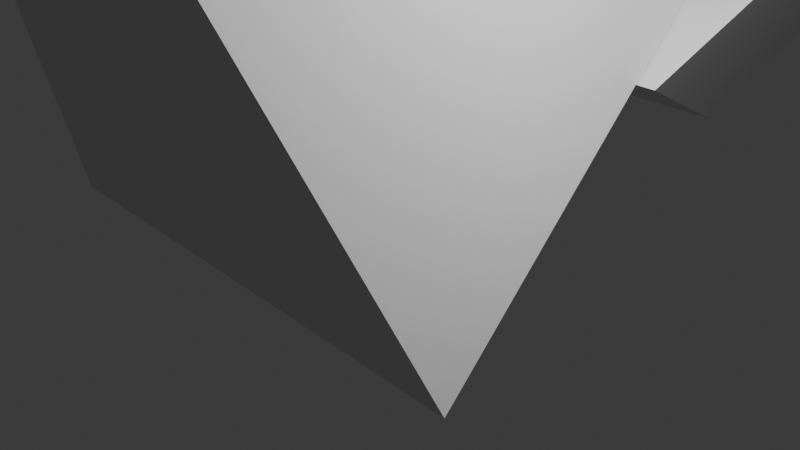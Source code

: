# Source: Dragon.blend  (saved by Blender 5.0.118; exported with 4.5.12 LTS)
import bpy
from mathutils import Matrix  # noqa: F401  (used for matrix-valued properties, if any)

bpy.ops.wm.read_factory_settings(use_empty=True)
scene = bpy.context.scene
scene.name = 'Scene'

# ---- collections
col_collection = bpy.data.collections.new('Collection'); scene.collection.children.link(col_collection)

# ---- materials (node trees are filled in below, after node groups)
mat_material_009 = bpy.data.materials.new('Material.009')
mat_material_009.roughness = 0.5
mat_material_010 = bpy.data.materials.new('Material.010')
mat_material_010.roughness = 0.5
mat_material_011 = bpy.data.materials.new('Material.011')
mat_material_011.roughness = 0.5
mat_material_012 = bpy.data.materials.new('Material.012')
mat_material_012.roughness = 0.5
mat_material_013 = bpy.data.materials.new('Material.013')
mat_material_013.roughness = 1.0
mat_material_014 = bpy.data.materials.new('Material.014')
mat_material_014.roughness = 1.0
mat_material_015 = bpy.data.materials.new('Material.015')
mat_material_015.roughness = 1.0

# ---- material node trees
mat_material_009.use_nodes = True; mat_material_009.node_tree.nodes.clear()
_N = mat_material_009.node_tree.nodes; _L = mat_material_009.node_tree.links
n0 = _N.new('ShaderNodeBsdfPrincipled'); n0.name = 'Principled BSDF'; n0.location = (0, 300)
n0.inputs[27].default_value = (0.0, 0.0, 0.0, 1.0)
n0.inputs[28].default_value = 1.0
n1 = _N.new('ShaderNodeOutputMaterial'); n1.name = 'Material Output'; n1.location = (280, 300)
_L.new(n0.outputs[0], n1.inputs[0])
n1.is_active_output = True
mat_material_010.use_nodes = True; mat_material_010.node_tree.nodes.clear()
_N = mat_material_010.node_tree.nodes; _L = mat_material_010.node_tree.links
n0 = _N.new('ShaderNodeBsdfPrincipled'); n0.name = 'Principled BSDF'; n0.location = (0, 300)
n0.inputs[27].default_value = (0.0, 0.0, 0.0, 1.0)
n0.inputs[28].default_value = 1.0
n1 = _N.new('ShaderNodeOutputMaterial'); n1.name = 'Material Output'; n1.location = (280, 300)
_L.new(n0.outputs[0], n1.inputs[0])
n1.is_active_output = True
mat_material_011.use_nodes = True; mat_material_011.node_tree.nodes.clear()
_N = mat_material_011.node_tree.nodes; _L = mat_material_011.node_tree.links
n0 = _N.new('ShaderNodeBsdfPrincipled'); n0.name = 'Principled BSDF'; n0.location = (0, 300)
n0.inputs[27].default_value = (0.0, 0.0, 0.0, 1.0)
n0.inputs[28].default_value = 1.0
n1 = _N.new('ShaderNodeOutputMaterial'); n1.name = 'Material Output'; n1.location = (280, 300)
_L.new(n0.outputs[0], n1.inputs[0])
n1.is_active_output = True
mat_material_012.use_nodes = True; mat_material_012.node_tree.nodes.clear()
_N = mat_material_012.node_tree.nodes; _L = mat_material_012.node_tree.links
n0 = _N.new('ShaderNodeBsdfPrincipled'); n0.name = 'Principled BSDF'; n0.location = (0, 300)
n0.inputs[27].default_value = (0.0, 0.0, 0.0, 1.0)
n0.inputs[28].default_value = 1.0
n1 = _N.new('ShaderNodeOutputMaterial'); n1.name = 'Material Output'; n1.location = (280, 300)
_L.new(n0.outputs[0], n1.inputs[0])
n1.is_active_output = True
mat_material_013.use_nodes = True; mat_material_013.node_tree.nodes.clear()
_N = mat_material_013.node_tree.nodes; _L = mat_material_013.node_tree.links
n0 = _N.new('ShaderNodeBsdfPrincipled'); n0.name = 'Principled BSDF'; n0.location = (0, 300)
n0.inputs[2].default_value = 1.0
n0.inputs[13].default_value = 0.0
n0.inputs[27].default_value = (0.0, 0.0, 0.0, 1.0)
n0.inputs[28].default_value = 1.0
n1 = _N.new('ShaderNodeOutputMaterial'); n1.name = 'Material Output'; n1.location = (280, 300)
_L.new(n0.outputs[0], n1.inputs[0])
n1.is_active_output = True
mat_material_014.use_nodes = True; mat_material_014.node_tree.nodes.clear()
_N = mat_material_014.node_tree.nodes; _L = mat_material_014.node_tree.links
n0 = _N.new('ShaderNodeBsdfPrincipled'); n0.name = 'Principled BSDF'; n0.location = (0, 300)
n0.inputs[2].default_value = 1.0
n0.inputs[13].default_value = 0.0
n0.inputs[27].default_value = (0.0, 0.0, 0.0, 1.0)
n0.inputs[28].default_value = 1.0
n1 = _N.new('ShaderNodeOutputMaterial'); n1.name = 'Material Output'; n1.location = (280, 300)
_L.new(n0.outputs[0], n1.inputs[0])
n1.is_active_output = True
mat_material_015.use_nodes = True; mat_material_015.node_tree.nodes.clear()
_N = mat_material_015.node_tree.nodes; _L = mat_material_015.node_tree.links
n0 = _N.new('ShaderNodeBsdfPrincipled'); n0.name = 'Principled BSDF'; n0.location = (0, 300)
n0.inputs[2].default_value = 1.0
n0.inputs[13].default_value = 0.0
n0.inputs[27].default_value = (0.0, 0.0, 0.0, 1.0)
n0.inputs[28].default_value = 1.0
n1 = _N.new('ShaderNodeOutputMaterial'); n1.name = 'Material Output'; n1.location = (280, 300)
_L.new(n0.outputs[0], n1.inputs[0])
n1.is_active_output = True

# ---- world
world_world = bpy.data.worlds.new('World'); scene.world = world_world
world_world.use_nodes = True; world_world.node_tree.nodes.clear()
_N = world_world.node_tree.nodes; _L = world_world.node_tree.links
n0 = _N.new('ShaderNodeOutputWorld'); n0.name = 'World Output'; n0.location = (200, 100)
n1 = _N.new('ShaderNodeBackground'); n1.name = 'Background'; n1.location = (-200, 100)
n1.inputs[0].default_value = (0.05088, 0.05088, 0.05088, 1.0)
_L.new(n1.outputs[0], n0.inputs[0])
n0.is_active_output = True
world_world.color = (0.05088, 0.05088, 0.05088)
world_world.sun_shadow_jitter_overblur = 0.0

# ---- cameras
cam_camera = bpy.data.cameras.new('Camera')
cam_camera.clip_end = 100.0
cam_camera.ortho_scale = 7.314

# ---- lights
light_light = bpy.data.lights.new('Light', 'POINT')
light_light.energy = 1000.0
light_light.shadow_soft_size = 0.1

# ---- meshes
me_paralelogram_001 = bpy.data.meshes.new('Paralelogram.001')
me_paralelogram_001.from_pydata([(-3.335, 0.65, 1.115), (-3.335, -0.65, 1.115), (3.334, -1.7, -1.115), (1.106, -0.65, 1.115), (3.334, 1.7, -1.115), (1.106, 0.65, 1.115), (-1.105, -1.7, -1.115), (-1.105, 1.7, -1.115)], [], [(0, 5, 4, 7), (1, 6, 2, 3), (3, 5, 0, 1), (7, 6, 1, 0), (3, 2, 4, 5), (6, 7, 4, 2)])
me_paralelogram_001.polygons.foreach_set('use_smooth', [True] * 6)
_k = set([(0, 1), (0, 5), (0, 7), (1, 3), (1, 6), (2, 3), (2, 4), (2, 6), (3, 5), (4, 5), (4, 7), (6, 7)])
me_paralelogram_001.attributes.new('sharp_edge', 'BOOLEAN', 'EDGE').data.foreach_set('value', [ (min(e.vertices), max(e.vertices)) in _k for e in me_paralelogram_001.edges])
_uv = me_paralelogram_001.uv_layers.new(name='UVMap')
_uv.uv.foreach_set('vector', [0.875, 0.75, 0.7502, 0.75, 0.6876, 0.6874, 0.8124, 0.6874, 0.125, 0.75, 0.1876, 0.6874, 0.3124, 0.6874, 0.2498, 0.75, 0.375, 0.8752, 0.625, 0.8752, 0.625, 1.0, 0.375, 1.0, 0.8124, 0.6874, 0.1876, 0.6874, 0.375, 1.0, 0.875, 0.75, 0.2498, 0.75, 0.3124, 0.6874, 0.6876, 0.6874, 0.7502, 0.75, 0.1876, 0.6874, 0.8124, 0.6874, 0.6876, 0.6874, 0.3124, 0.6874])
me_paralelogram_001.materials.append(mat_material_009)
me_paralelogram_001.update()
me_paralelogram_001.normals_split_custom_set([tuple(v) for v in zip(*[iter([0.0, 0.9047, 0.426, 0.0, 0.9047, 0.426, 0.0, 0.9047, 0.426, 0.0, 0.9047, 0.426, -4.574e-08, -0.9047, 0.426, -4.574e-08, -0.9047, 0.426, -4.574e-08, -0.9047, 0.426, -4.574e-08, -0.9047, 0.426, 0.0, 0.0, 1.0, 0.0, 0.0, 1.0, 0.0, 0.0, 1.0, 0.0, 0.0, 1.0, -0.7071, 1.287e-07, -0.7071, -0.7071, 1.287e-07, -0.7071, -0.7071, 1.287e-07, -0.7071, -0.7071, 1.287e-07, -0.7071, 0.7074, -2.575e-07, 0.7068, 0.7074, -2.575e-07, 0.7068, 0.7074, -2.575e-07, 0.7068, 0.7074, -2.575e-07, 0.7068, 1.106e-07, 1.402e-07, -1.0, 1.106e-07, 1.402e-07, -1.0, 1.106e-07, 1.402e-07, -1.0, 1.106e-07, 1.402e-07, -1.0])] * 3)])
me_tallsmalltriangle_001 = bpy.data.meshes.new('TallSmallTriangle.001')
me_tallsmalltriangle_001.from_pydata([(0.0, -2.75, -1.48), (0.0, 2.75, -1.48), (2.22, -1.7, 0.7399), (2.22, 1.7, 0.7399), (-2.22, -1.7, 0.7399), (-2.22, 1.7, 0.7399)], [], [(2, 4, 0), (5, 3, 1), (1, 0, 4, 5), (2, 0, 1, 3), (4, 2, 3, 5)])
me_tallsmalltriangle_001.polygons.foreach_set('use_smooth', [True] * 5)
_k = set([(0, 1), (0, 2), (0, 4), (1, 3), (1, 5), (2, 3), (2, 4), (3, 5), (4, 5)])
me_tallsmalltriangle_001.attributes.new('sharp_edge', 'BOOLEAN', 'EDGE').data.foreach_set('value', [ (min(e.vertices), max(e.vertices)) in _k for e in me_tallsmalltriangle_001.edges])
_uv = me_tallsmalltriangle_001.uv_layers.new(name='UVMap')
_uv.uv.foreach_set('vector', [0.3124, 0.6874, 0.1876, 0.6874, 0.25, 0.625, 0.8124, 0.6874, 0.6876, 0.6874, 0.75, 0.625, 0.75, 0.625, 0.25, 0.625, 0.1876, 0.6874, 0.8124, 0.6874, 0.3124, 0.6874, 0.25, 0.625, 0.75, 0.625, 0.6876, 0.6874, 0.1876, 0.6874, 0.3124, 0.6874, 0.6876, 0.6874, 0.8124, 0.6874])
me_tallsmalltriangle_001.materials.append(mat_material_010)
me_tallsmalltriangle_001.update()
me_tallsmalltriangle_001.normals_split_custom_set([tuple(v) for v in zip(*[iter([-9.294e-08, -0.904, 0.4276, -9.294e-08, -0.904, 0.4276, -9.294e-08, -0.904, 0.4276, 0.0, 0.904, 0.4276, 0.0, 0.904, 0.4276, 0.0, 0.904, 0.4276, -0.7071, -6.827e-08, -0.7071, -0.7071, -6.827e-08, -0.7071, -0.7071, -6.827e-08, -0.7071, -0.7071, -6.827e-08, -0.7071, 0.7071, -3.072e-07, -0.7071, 0.7071, -3.072e-07, -0.7071, 0.7071, -3.072e-07, -0.7071, 0.7071, -3.072e-07, -0.7071, -9.477e-08, 1.402e-07, 1.0, -9.477e-08, 1.402e-07, 1.0, -9.477e-08, 1.402e-07, 1.0, -9.477e-08, 1.402e-07, 1.0])] * 3)])
me_square_001 = bpy.data.meshes.new('Square.001')
me_square_001.from_pydata([(-2.223, -2.751, 0.002919), (-2.223, 2.749, 0.002919), (-0.002983, -1.701, 2.223), (2.227, 0.649, -0.009557), (2.23, -0.6433, -0.007959), (-0.002981, 1.699, 2.223), (-0.002983, 1.699, -2.217), (-0.002983, -1.701, -2.217)], [], [(1, 5, 3, 6), (4, 2, 0, 7), (6, 7, 0, 1), (5, 2, 4, 3), (3, 4, 7, 6), (2, 5, 1, 0)])
me_square_001.polygons.foreach_set('use_smooth', [True] * 6)
_k = set([(0, 1), (0, 2), (0, 7), (1, 5), (1, 6), (2, 4), (2, 5), (3, 4), (3, 5), (3, 6), (4, 7), (6, 7)])
me_square_001.attributes.new('sharp_edge', 'BOOLEAN', 'EDGE').data.foreach_set('value', [ (min(e.vertices), max(e.vertices)) in _k for e in me_square_001.edges])
_uv = me_square_001.uv_layers.new(name='UVMap')
_uv.uv.foreach_set('vector', [0.75, 0.625, 0.6876, 0.6874, 0.625, 0.6247, 0.6876, 0.5626, 0.375, 0.6247, 0.3124, 0.6874, 0.25, 0.625, 0.3124, 0.5626, 0.6876, 0.5626, 0.3124, 0.5626, 0.25, 0.625, 0.75, 0.625, 0.6876, 0.6874, 0.3124, 0.6874, 0.375, 0.6247, 0.625, 0.6247, 0.625, 0.6247, 0.375, 0.6247, 0.3124, 0.5626, 0.6876, 0.5626, 0.3124, 0.6874, 0.6876, 0.6874, 0.75, 0.625, 0.25, 0.625])
me_square_001.materials.append(mat_material_011)
me_square_001.update()
me_square_001.normals_split_custom_set([tuple(v) for v in zip(*[iter([0.4268, 0.9044, -2.183e-07, 0.4268, 0.9044, -2.183e-07, 0.4268, 0.9044, -2.183e-07, 0.4268, 0.9044, -2.183e-07, 0.4278, -0.9039, 0.0, 0.4278, -0.9039, 0.0, 0.4278, -0.9039, 0.0, 0.4278, -0.9039, 0.0, -0.7071, -8.533e-08, -0.7071, -0.7071, -8.533e-08, -0.7071, -0.7071, -8.533e-08, -0.7071, -0.7071, -8.533e-08, -0.7071, 0.7071, 0.0007258, 0.7071, 0.7071, 0.0007258, 0.7071, 0.7071, 0.0007258, 0.7071, 0.7071, 0.0007258, 0.7071, 0.7033, 0.0002405, -0.7109, 0.7033, 0.0002405, -0.7109, 0.7033, 0.0002405, -0.7109, 0.7033, 0.0002405, -0.7109, -0.7071, 2.389e-07, 0.7071, -0.7071, 2.389e-07, 0.7071, -0.7071, 2.389e-07, 0.7071, -0.7071, 2.389e-07, 0.7071])] * 3)])
me_shortsmalltriangle_001 = bpy.data.meshes.new('ShortSmallTriangle.001')
me_shortsmalltriangle_001.from_pydata([(0.7429, 0.6487, -2.223), (0.7429, -0.6513, -2.223), (0.7429, 0.6487, 2.215), (0.7461, -0.6436, 2.216), (-1.487, 1.699, 0.007332), (-1.487, -1.701, 0.007332)], [], [(1, 0, 2, 3), (5, 1, 3), (4, 2, 0), (0, 1, 5, 4), (2, 4, 5, 3)])
me_shortsmalltriangle_001.polygons.foreach_set('use_smooth', [True] * 5)
_k = set([(0, 1), (0, 2), (0, 4), (1, 3), (1, 5), (2, 3), (2, 4), (3, 5), (4, 5)])
me_shortsmalltriangle_001.attributes.new('sharp_edge', 'BOOLEAN', 'EDGE').data.foreach_set('value', [ (min(e.vertices), max(e.vertices)) in _k for e in me_shortsmalltriangle_001.edges])
_uv = me_shortsmalltriangle_001.uv_layers.new(name='UVMap')
_uv.uv.foreach_set('vector', [0.375, 0.5, 0.625, 0.5, 0.625, 0.6247, 0.375, 0.6247, 0.3124, 0.5626, 0.375, 0.5, 0.375, 0.6247, 0.6876, 0.5626, 0.625, 0.6247, 0.625, 0.5, 0.625, 0.5, 0.375, 0.5, 0.3124, 0.5626, 0.6876, 0.5626, 0.625, 0.6247, 0.6876, 0.5626, 0.3124, 0.5626, 0.375, 0.6247])
me_shortsmalltriangle_001.materials.append(mat_material_012)
me_shortsmalltriangle_001.update()
me_shortsmalltriangle_001.normals_split_custom_set([tuple(v) for v in zip(*[iter([1.0, 0.001242, -0.0003638, 1.0, 0.001242, -0.0003638, 1.0, 0.001242, -0.0003638, 1.0, 0.001242, -0.0003638, 0.427, -0.9043, 0.001247, 0.427, -0.9043, 0.001247, 0.427, -0.9043, 0.001247, 0.426, 0.9047, -1.744e-07, 0.426, 0.9047, -1.744e-07, 0.426, 0.9047, -1.744e-07, -0.7071, 0.0, -0.7071, -0.7071, 0.0, -0.7071, -0.7071, 0.0, -0.7071, -0.7071, 0.0, -0.7071, -0.7033, -0.0002405, 0.7109, -0.7033, -0.0002405, 0.7109, -0.7033, -0.0002405, 0.7109, -0.7033, -0.0002405, 0.7109])] * 3)])
me_mediumtriangle_001 = bpy.data.meshes.new('MediumTriangle.001')
me_mediumtriangle_001.from_pydata([(1.486, 0.6487, 1.487), (1.486, -0.6513, 1.487), (-0.7446, -1.701, -0.7429), (1.486, 0.6487, -2.975), (1.489, -0.6436, -2.974), (-2.973, -0.6513, 1.487), (-0.7446, 1.699, -0.7429), (-2.973, 0.6487, 1.487), (1.486, -0.001273, 1.487), (-2.973, -0.001273, 1.487), (1.487, 0.002547, -2.974)], [], [(8, 0, 7, 9), (1, 2, 4), (6, 7, 0), (3, 6, 0), (5, 2, 1), (10, 3, 0, 8), (9, 7, 6, 3, 10), (5, 9, 10, 4, 2), (4, 10, 8, 1), (1, 8, 9, 5)])
me_mediumtriangle_001.polygons.foreach_set('use_smooth', [True] * 10)
_k = set([(0, 3), (0, 6), (0, 7), (0, 8), (1, 2), (1, 4), (1, 5), (1, 8), (2, 4), (2, 5), (3, 6), (3, 10), (4, 10), (5, 9), (6, 7), (7, 9)])
me_mediumtriangle_001.attributes.new('sharp_edge', 'BOOLEAN', 'EDGE').data.foreach_set('value', [ (min(e.vertices), max(e.vertices)) in _k for e in me_mediumtriangle_001.edges])
_uv = me_mediumtriangle_001.uv_layers.new(name='UVMap')
_uv.uv.foreach_set('vector', [0.5, 0.75, 0.625, 0.75, 0.625, 0.8752, 0.5, 0.8752, 0.375, 0.75, 0.3124, 0.6874, 0.375, 0.6247, 0.6876, 0.6874, 0.7502, 0.75, 0.625, 0.75, 0.625, 0.6247, 0.6876, 0.6874, 0.625, 0.75, 0.2498, 0.75, 0.3124, 0.6874, 0.375, 0.75, 0.5, 0.6247, 0.625, 0.6247, 0.625, 0.75, 0.5, 0.75, 0.5, 0.75, 0.7502, 0.75, 0.6876, 0.6874, 0.625, 0.6247, 0.5, 0.6247, 0.2498, 0.75, 0.5, 0.75, 0.5, 0.6247, 0.375, 0.6247, 0.3124, 0.6874, 0.375, 0.6247, 0.5, 0.6247, 0.5, 0.75, 0.375, 0.75, 0.375, 0.75, 0.5, 0.75, 0.5, 0.8752, 0.375, 0.8752])
me_mediumtriangle_001.materials.append(mat_material_013)
me_mediumtriangle_001.update()
me_mediumtriangle_001.normals_split_custom_set([tuple(v) for v in zip(*[iter([0.0, 0.0, 1.0, 0.0, 0.0, 1.0, 0.0, 0.0, 1.0, 0.0, 0.0, 1.0, 0.427, -0.9043, -0.001241, 0.427, -0.9043, -0.001241, 0.427, -0.9043, -0.001241, 0.0, 0.9047, 0.426, 0.0, 0.9047, 0.426, 0.0, 0.9047, 0.426, 0.426, 0.9047, -2.167e-07, 0.426, 0.9047, -2.167e-07, 0.426, 0.9047, -2.167e-07, 0.0, -0.9047, 0.426, 0.0, -0.9047, 0.426, 0.0, -0.9047, 0.426, 1.0, 0.001242, 0.0003617, 1.0, 0.001242, 0.0001809, 1.0, 0.001242, 0.0001809, 1.0, 0.001242, 0.000362, -0.7073, -0.000363, -0.707, -0.7074, -0.0007265, -0.7068, -0.7074, -0.0007265, -0.7068, -0.7074, -0.0007265, -0.7068, -0.7073, -0.0003631, -0.707, -0.7071, 1.045e-07, -0.7071, -0.7073, -0.000363, -0.707, -0.7073, -0.0003631, -0.707, -0.7071, 1.045e-07, -0.7071, -0.7071, 1.045e-07, -0.7071, 1.0, 0.001243, 0.0005429, 1.0, 0.001242, 0.0003617, 1.0, 0.001242, 0.000362, 1.0, 0.001243, 0.0005429, 0.0, 0.0, 1.0, 0.0, 0.0, 1.0, 0.0, 0.0, 1.0, 0.0, 0.0, 1.0])] * 3)])
me_bigtriangle1 = bpy.data.meshes.new('BigTriangle1')
me_bigtriangle1.from_pydata([(-1.483, 0.65, -4.45), (-1.483, -0.65, -4.45), (-1.483, 0.65, 4.45), (-1.483, -0.65, 4.45), (2.967, -2.75, 0.0), (2.967, 2.75, -1e-06), (0.7468, -1.7, 2.22), (0.7468, 1.7, 2.22), (-1.483, 0.0, 4.45), (-1.483, 0.0, -4.45), (2.967, 0.0, -1e-06)], [], [(8, 2, 0, 9), (5, 0, 2, 7), (4, 6, 3, 1), (10, 5, 7, 2, 8), (9, 10, 4, 1), (0, 5, 10, 9), (4, 10, 8, 3, 6), (3, 8, 9, 1)])
me_bigtriangle1.polygons.foreach_set('use_smooth', [True] * 8)
_k = set([(0, 2), (0, 5), (0, 9), (1, 3), (1, 4), (1, 9), (2, 7), (2, 8), (3, 6), (3, 8), (4, 6), (4, 10), (5, 7), (5, 10)])
me_bigtriangle1.attributes.new('sharp_edge', 'BOOLEAN', 'EDGE').data.foreach_set('value', [ (min(e.vertices), max(e.vertices)) in _k for e in me_bigtriangle1.edges])
_uv = me_bigtriangle1.uv_layers.new(name='UVMap')
_uv.uv.foreach_set('vector', [0.5, 0.0, 0.625, 0.0, 0.625, 0.25, 0.5, 0.25, 0.75, 0.625, 0.875, 0.5, 0.875, 0.75, 0.8124, 0.6874, 0.25, 0.625, 0.1876, 0.6874, 0.125, 0.75, 0.125, 0.5, 0.5, 0.625, 0.75, 0.625, 0.8124, 0.6874, 0.625, 0.0, 0.375, 0.375, 0.5, 0.5, 0.5, 0.625, 0.25, 0.625, 0.125, 0.5, 0.875, 0.5, 0.75, 0.625, 0.5, 0.625, 0.5, 0.5, 0.25, 0.625, 0.5, 0.625, 0.375, 0.375, 0.125, 0.75, 0.1876, 0.6874, 0.375, 0.0, 0.5, 0.0, 0.5, 0.25, 0.375, 0.25])
me_bigtriangle1.materials.append(mat_material_014)
me_bigtriangle1.update()
me_bigtriangle1.normals_split_custom_set([tuple(v) for v in zip(*[iter([-1.0, 0.0, 0.0, -1.0, 0.0, 0.0, -1.0, 0.0, 0.0, -1.0, 0.0, 0.0, -0.4266, 0.9045, 0.0002475, -0.4266, 0.9045, 0.0002475, -0.4266, 0.9045, 0.0002475, -0.4266, 0.9045, 0.0002475, -0.4266, -0.9045, 0.0002475, -0.4266, -0.9045, 0.0002475, -0.4266, -0.9045, 0.0002475, -0.4266, -0.9045, 0.0002475, 0.7071, 6.69e-08, 0.7071, 0.7071, -3.066e-07, 0.7071, 0.7071, -3.066e-07, 0.7071, 0.7071, -3.066e-07, 0.7071, 0.7071, 6.69e-08, 0.7071, 0.7071, -1.003e-07, -0.7071, 0.7071, -1.003e-07, -0.7071, 0.7071, -2.006e-07, -0.7071, 0.7071, -2.006e-07, -0.7071, 0.7071, 0.0, -0.7071, 0.7071, 0.0, -0.7071, 0.7071, -1.003e-07, -0.7071, 0.7071, -1.003e-07, -0.7071, 0.7071, 4.404e-07, 0.7071, 0.7071, 6.69e-08, 0.7071, 0.7071, 6.69e-08, 0.7071, 0.7071, 4.404e-07, 0.7071, 0.7071, 4.404e-07, 0.7071, -1.0, 0.0, 0.0, -1.0, 0.0, 0.0, -1.0, 0.0, 0.0, -1.0, 0.0, 0.0])] * 3)])
me_bigtriangle1_003 = bpy.data.meshes.new('BigTriangle1.003')
me_bigtriangle1_003.from_pydata([(-1.483, 0.65, -4.45), (-1.483, -0.65, -4.45), (-1.483, 0.65, 4.45), (-1.483, -0.65, 4.45), (2.967, -2.75, 0.0), (2.967, 2.75, -1e-06), (0.7468, -1.7, 2.22), (0.7468, 1.7, 2.22), (-1.483, 0.0, 4.45), (-1.483, 0.0, -4.45), (2.967, 0.0, -1e-06)], [], [(8, 2, 0, 9), (5, 0, 2, 7), (4, 6, 3, 1), (10, 5, 7, 2, 8), (9, 10, 4, 1), (0, 5, 10, 9), (4, 10, 8, 3, 6), (3, 8, 9, 1)])
me_bigtriangle1_003.polygons.foreach_set('use_smooth', [True] * 8)
_k = set([(0, 2), (0, 5), (0, 9), (1, 3), (1, 4), (1, 9), (2, 7), (2, 8), (3, 6), (3, 8), (4, 6), (4, 10), (5, 7), (5, 10)])
me_bigtriangle1_003.attributes.new('sharp_edge', 'BOOLEAN', 'EDGE').data.foreach_set('value', [ (min(e.vertices), max(e.vertices)) in _k for e in me_bigtriangle1_003.edges])
_uv = me_bigtriangle1_003.uv_layers.new(name='UVMap')
_uv.uv.foreach_set('vector', [0.5, 0.0, 0.625, 0.0, 0.625, 0.25, 0.5, 0.25, 0.75, 0.625, 0.875, 0.5, 0.875, 0.75, 0.8124, 0.6874, 0.25, 0.625, 0.1876, 0.6874, 0.125, 0.75, 0.125, 0.5, 0.5, 0.625, 0.75, 0.625, 0.8124, 0.6874, 0.625, 0.0, 0.375, 0.375, 0.5, 0.5, 0.5, 0.625, 0.25, 0.625, 0.125, 0.5, 0.875, 0.5, 0.75, 0.625, 0.5, 0.625, 0.5, 0.5, 0.25, 0.625, 0.5, 0.625, 0.375, 0.375, 0.125, 0.75, 0.1876, 0.6874, 0.375, 0.0, 0.5, 0.0, 0.5, 0.25, 0.375, 0.25])
me_bigtriangle1_003.materials.append(mat_material_015)
me_bigtriangle1_003.update()
me_bigtriangle1_003.normals_split_custom_set([tuple(v) for v in zip(*[iter([-1.0, 0.0, 0.0, -1.0, 0.0, 0.0, -1.0, 0.0, 0.0, -1.0, 0.0, 0.0, -0.4266, 0.9045, 0.0002475, -0.4266, 0.9045, 0.0002475, -0.4266, 0.9045, 0.0002475, -0.4266, 0.9045, 0.0002475, -0.4266, -0.9045, 0.0002475, -0.4266, -0.9045, 0.0002475, -0.4266, -0.9045, 0.0002475, -0.4266, -0.9045, 0.0002475, 0.7071, 6.69e-08, 0.7071, 0.7071, -3.066e-07, 0.7071, 0.7071, -3.066e-07, 0.7071, 0.7071, -3.066e-07, 0.7071, 0.7071, 6.69e-08, 0.7071, 0.7071, -1.003e-07, -0.7071, 0.7071, -1.003e-07, -0.7071, 0.7071, -2.006e-07, -0.7071, 0.7071, -2.006e-07, -0.7071, 0.7071, 0.0, -0.7071, 0.7071, 0.0, -0.7071, 0.7071, -1.003e-07, -0.7071, 0.7071, -1.003e-07, -0.7071, 0.7071, 4.404e-07, 0.7071, 0.7071, 6.69e-08, 0.7071, 0.7071, 6.69e-08, 0.7071, 0.7071, 4.404e-07, 0.7071, 0.7071, 4.404e-07, 0.7071, -1.0, 0.0, 0.0, -1.0, 0.0, 0.0, -1.0, 0.0, 0.0, -1.0, 0.0, 0.0])] * 3)])

# ---- objects
ob_light = bpy.data.objects.new('Light', light_light)
ob_camera = bpy.data.objects.new('Camera', cam_camera)
ob_paralelogram = bpy.data.objects.new('Paralelogram', me_paralelogram_001)
ob_tallsmalltriangle = bpy.data.objects.new('TallSmallTriangle', me_tallsmalltriangle_001)
ob_square = bpy.data.objects.new('Square', me_square_001)
ob_shortsmalltriangle = bpy.data.objects.new('ShortSmallTriangle', me_shortsmalltriangle_001)
ob_mediumtriangle = bpy.data.objects.new('MediumTriangle', me_mediumtriangle_001)
ob_bigtriangle1 = bpy.data.objects.new('BigTriangle1', me_bigtriangle1)
ob_bigtriangle2 = bpy.data.objects.new('BigTriangle2', me_bigtriangle1_003)

# ---- transforms, parenting, visibility, modifiers, constraints
ob_light.location = (4.076, 1.005, 5.904)
ob_light.rotation_euler = (0.6503, 0.05522, 1.866)
ob_light.lock_rotations_4d = False
ob_light.empty_display_type = 'ARROWS'
ob_light.color = (0.0, 0.0, 0.0, 0.0)
ob_light.lineart.crease_threshold = 0.0
ob_camera.location = (7.359, -6.926, 4.958)
ob_camera.rotation_euler = (1.109, 0.0, 0.8149)
ob_camera.lock_rotations_4d = False
ob_camera.empty_display_type = 'ARROWS'
ob_camera.color = (0.0, 0.0, 0.0, 0.0)
ob_camera.display_type = 'WIRE'
ob_camera.lineart.crease_threshold = 0.0
ob_paralelogram.location = (1.109e-17, 5.267, 1.474)
ob_paralelogram.rotation_euler = (-3.142, 0.3491, -7.854)
ob_tallsmalltriangle.location = (0.0, -4.222, 8.304)
ob_tallsmalltriangle.rotation_euler = (3.142, 1.257, 1.536)
ob_square.location = (0.0, -2.057, 6.751)
ob_square.rotation_euler = (3.142, -0.3491, 1.536)
ob_shortsmalltriangle.location = (1.309e-17, -8.373, 10.45)
ob_shortsmalltriangle.rotation_euler = (-6.554e-09, 1.868, -1.571)
ob_mediumtriangle.location = (0.0, -5.343, 11.3)
ob_mediumtriangle.rotation_euler = (3.142, -2.827, -1.571)
ob_bigtriangle1.location = (0.0, -0.7376, 2.714)
ob_bigtriangle1.rotation_euler = (3.142, 2.007, 1.536)
ob_bigtriangle2.location = (0.0, 2.363, 7.48)
ob_bigtriangle2.rotation_euler = (1.414e-09, -1.222, 4.712)

# ---- collection membership
col_collection.objects.link(ob_light)
col_collection.objects.link(ob_camera)
col_collection.objects.link(ob_paralelogram)
col_collection.objects.link(ob_tallsmalltriangle)
col_collection.objects.link(ob_square)
col_collection.objects.link(ob_shortsmalltriangle)
col_collection.objects.link(ob_mediumtriangle)
col_collection.objects.link(ob_bigtriangle1)
col_collection.objects.link(ob_bigtriangle2)

# ---- scene / render settings (as saved in the file)
scene.camera = ob_camera
scene.frame_start = 1; scene.frame_end = 250; scene.frame_set(1)
scene.render.engine = 'BLENDER_EEVEE_NEXT'
scene.render.bake_bias = 0.0
scene.render.bake_samples = 0
scene.cycles.sampling_pattern = 'TABULATED_SOBOL'
scene.eevee.use_volume_custom_range = False
bpy.context.view_layer.update()
